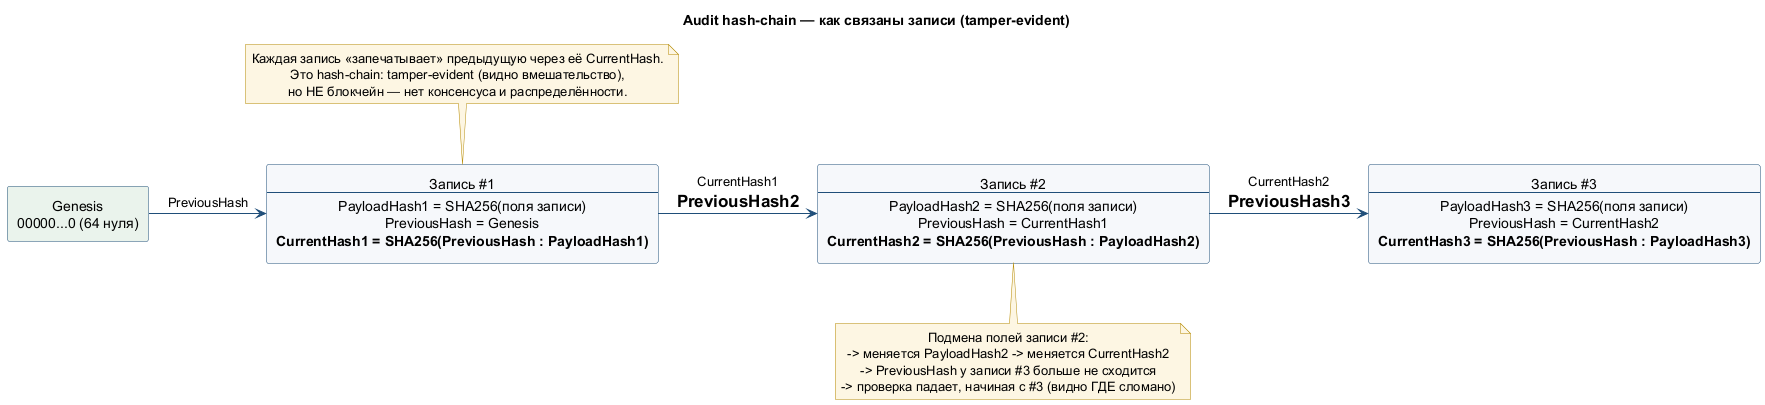

The diagram above was rendered by PlantUML. Its source (embedded in the PNG):
@startuml audit-hash-chain
title Audit hash-chain — как связаны записи (tamper-evident)

skinparam shadowing false
skinparam defaultTextAlignment center
skinparam ArrowColor #1f4e79
skinparam rectangle {
  BackgroundColor #F6F8FB
  BorderColor #1f4e79
}
skinparam NoteBackgroundColor #FDF6E3
skinparam NoteBorderColor #b58900

rectangle "Genesis\n00000...0 (64 нуля)" as g #EAF3EC

rectangle "Запись #1\n----\nPayloadHash1 = SHA256(поля записи)\nPreviousHash = Genesis\n**CurrentHash1 = SHA256(PreviousHash : PayloadHash1)**" as b1
rectangle "Запись #2\n----\nPayloadHash2 = SHA256(поля записи)\nPreviousHash = CurrentHash1\n**CurrentHash2 = SHA256(PreviousHash : PayloadHash2)**" as b2
rectangle "Запись #3\n----\nPayloadHash3 = SHA256(поля записи)\nPreviousHash = CurrentHash2\n**CurrentHash3 = SHA256(PreviousHash : PayloadHash3)**" as b3

g -right-> b1 : PreviousHash
b1 -right-> b2 : CurrentHash1\n= PreviousHash2
b2 -right-> b3 : CurrentHash2\n= PreviousHash3

note bottom of b2
  Подмена полей записи #2:
  -> меняется PayloadHash2 -> меняется CurrentHash2
  -> PreviousHash у записи #3 больше не сходится
  -> проверка падает, начиная с #3 (видно ГДЕ сломано)
end note

note top of b1
  Каждая запись «запечатывает» предыдущую через её CurrentHash.
  Это hash-chain: tamper-evident (видно вмешательство),
  но НЕ блокчейн — нет консенсуса и распределённости.
end note
@enduml